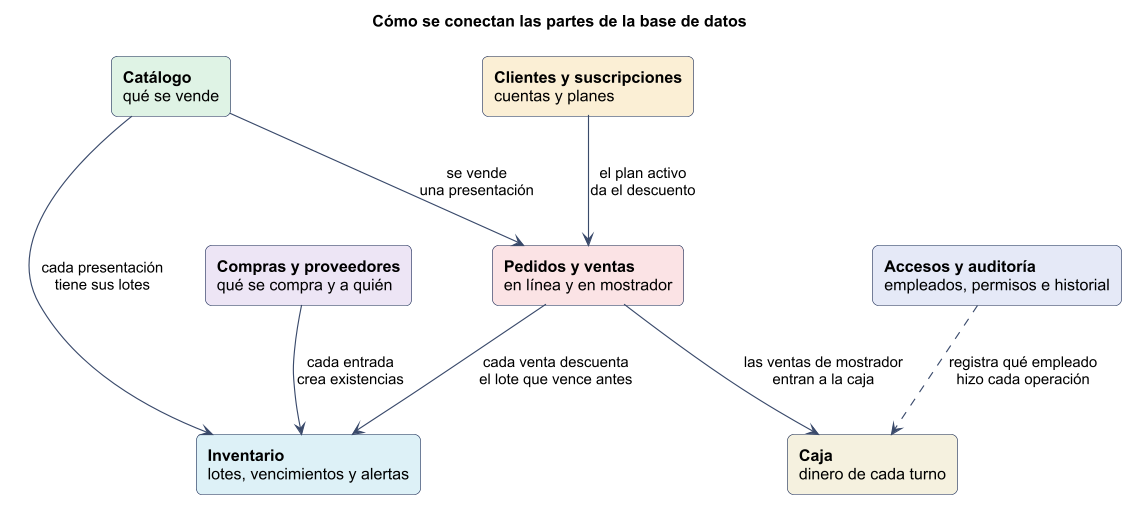

The diagram above was rendered by PlantUML. Its source (embedded in the PNG):
@startuml resumen
!pragma layout smetana
title Cómo se conectan las partes de la base de datos
skinparam shadowing false
skinparam roundCorner 10
skinparam defaultFontName Arial
skinparam dpi 110
skinparam ArrowColor #3A4A6B
skinparam nodesep 70
skinparam ranksep 80
skinparam rectangle {
  BorderColor #10224D
  FontSize 14
}
rectangle "**Catálogo**\nqué se vende" as catalogo #DFF3E4
rectangle "**Compras y proveedores**\nqué se compra y a quién" as compras #EDE4F5
rectangle "**Inventario**\nlotes, vencimientos y alertas" as inventario #DDF1F6
rectangle "**Pedidos y ventas**\nen línea y en mostrador" as ventas #FBE3E4
rectangle "**Clientes y suscripciones**\ncuentas y planes" as clientes #FBEFD5
rectangle "**Caja**\ndinero de cada turno" as caja #F4F1DE
rectangle "**Accesos y auditoría**\nempleados, permisos e historial" as accesos #E4E9F7
catalogo --> inventario : cada presentación\ntiene sus lotes
compras --> inventario : cada entrada\ncrea existencias
catalogo --> ventas : se vende\nuna presentación
ventas --> inventario : cada venta descuenta\nel lote que vence antes
clientes --> ventas : el plan activo\nda el descuento
ventas --> caja : las ventas de mostrador\nentran a la caja
accesos ..> caja : registra qué empleado\nhizo cada operación
@enduml